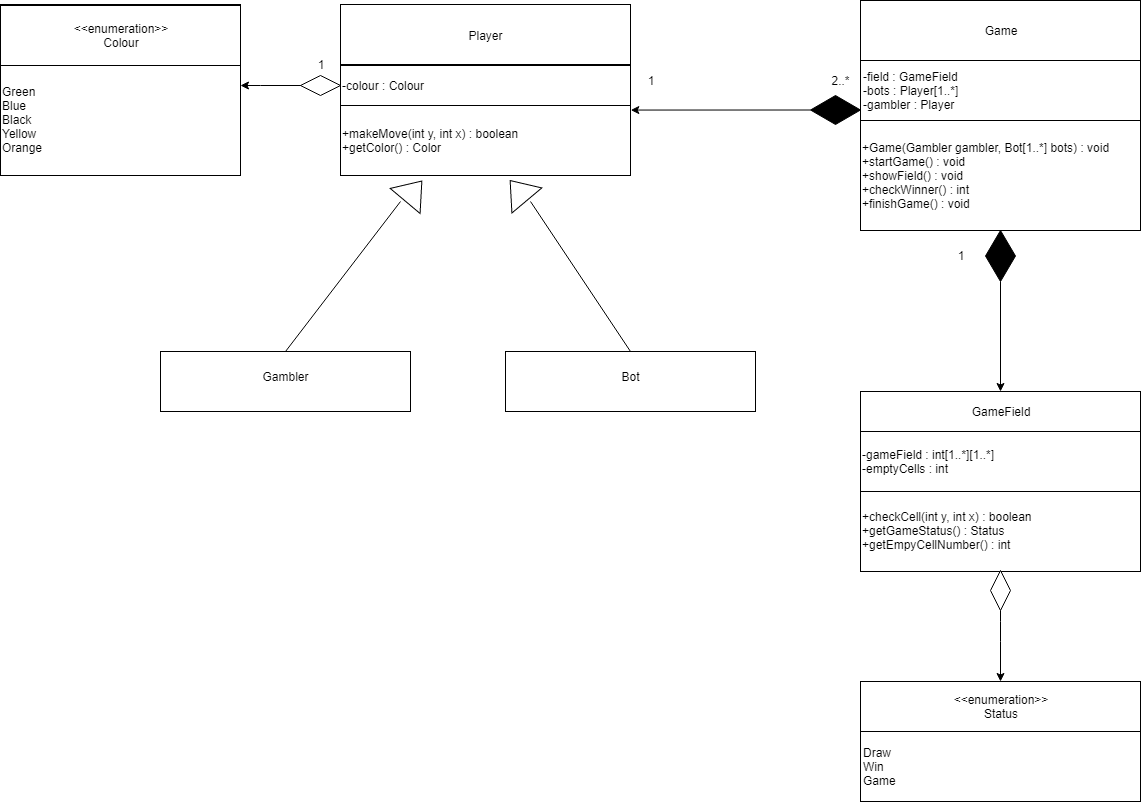

The diagram above was exported from draw.io. Its source (the exported page's mxGraphModel, read from the mxfile embedded in the PNG):
<mxGraphModel dx="1595" dy="1613" grid="1" gridSize="10" guides="1" tooltips="1" connect="1" arrows="1" fold="1" page="1" pageScale="1" pageWidth="827" pageHeight="1169" math="0" shadow="0">
  <root>
    <mxCell id="0" />
    <mxCell id="1" parent="0" />
    <mxCell id="TBtzjZbY9yW8fYqn-Yq0-1" value="" style="rounded=0;whiteSpace=wrap;html=1;" parent="1" vertex="1">
      <mxGeometry x="320" y="220" width="280" height="180" as="geometry" />
    </mxCell>
    <mxCell id="TBtzjZbY9yW8fYqn-Yq0-2" value="" style="rounded=0;whiteSpace=wrap;html=1;" parent="1" vertex="1">
      <mxGeometry x="320" y="220" width="280" height="40" as="geometry" />
    </mxCell>
    <mxCell id="TBtzjZbY9yW8fYqn-Yq0-3" value="GameField" style="text;html=1;strokeColor=none;fillColor=none;align=center;verticalAlign=middle;whiteSpace=wrap;rounded=0;" parent="1" vertex="1">
      <mxGeometry x="320" y="220" width="280" height="40" as="geometry" />
    </mxCell>
    <mxCell id="TBtzjZbY9yW8fYqn-Yq0-4" value="" style="rounded=0;whiteSpace=wrap;html=1;" parent="1" vertex="1">
      <mxGeometry x="320" y="260" width="280" height="60" as="geometry" />
    </mxCell>
    <mxCell id="TBtzjZbY9yW8fYqn-Yq0-5" value="-gameField : int[1..*][1..*]&lt;br&gt;-emptyCells : int" style="text;html=1;strokeColor=none;fillColor=none;align=left;verticalAlign=middle;whiteSpace=wrap;rounded=0;" parent="1" vertex="1">
      <mxGeometry x="320" y="260" width="280" height="60" as="geometry" />
    </mxCell>
    <mxCell id="TBtzjZbY9yW8fYqn-Yq0-6" value="+checkCell(int y, int x) : boolean&lt;br&gt;+getGameStatus() : Status&lt;br&gt;+getEmpyCellNumber() : int" style="text;html=1;strokeColor=none;fillColor=none;align=left;verticalAlign=middle;whiteSpace=wrap;rounded=0;" parent="1" vertex="1">
      <mxGeometry x="320" y="319" width="280" height="80" as="geometry" />
    </mxCell>
    <mxCell id="TBtzjZbY9yW8fYqn-Yq0-11" value="Draw&lt;br&gt;Win&lt;br&gt;Game" style="rounded=0;whiteSpace=wrap;html=1;align=left;" parent="1" vertex="1">
      <mxGeometry x="320" y="560" width="280" height="70" as="geometry" />
    </mxCell>
    <mxCell id="TBtzjZbY9yW8fYqn-Yq0-12" value="" style="rounded=0;whiteSpace=wrap;html=1;" parent="1" vertex="1">
      <mxGeometry x="320" y="510" width="280" height="50" as="geometry" />
    </mxCell>
    <mxCell id="TBtzjZbY9yW8fYqn-Yq0-13" value="&amp;lt;&amp;lt;enumeration&amp;gt;&amp;gt;&lt;br&gt;Status" style="text;html=1;strokeColor=none;fillColor=none;align=center;verticalAlign=middle;whiteSpace=wrap;rounded=0;" parent="1" vertex="1">
      <mxGeometry x="320" y="510" width="280" height="50" as="geometry" />
    </mxCell>
    <mxCell id="TBtzjZbY9yW8fYqn-Yq0-16" value="" style="endArrow=classic;html=1;entryX=0.5;entryY=0;entryDx=0;entryDy=0;exitX=0.5;exitY=1;exitDx=0;exitDy=0;" parent="1" source="TBtzjZbY9yW8fYqn-Yq0-17" target="TBtzjZbY9yW8fYqn-Yq0-13" edge="1">
      <mxGeometry width="50" height="50" relative="1" as="geometry">
        <mxPoint x="460" y="450" as="sourcePoint" />
        <mxPoint x="435" y="479.5" as="targetPoint" />
        <Array as="points">
          <mxPoint x="460" y="460" />
        </Array>
      </mxGeometry>
    </mxCell>
    <mxCell id="TBtzjZbY9yW8fYqn-Yq0-17" value="" style="rhombus;whiteSpace=wrap;html=1;" parent="1" vertex="1">
      <mxGeometry x="450" y="399" width="20" height="40" as="geometry" />
    </mxCell>
    <mxCell id="TBtzjZbY9yW8fYqn-Yq0-23" value="" style="endArrow=classic;html=1;entryX=0.5;entryY=0;entryDx=0;entryDy=0;exitX=0.5;exitY=1;exitDx=0;exitDy=0;" parent="1" source="TBtzjZbY9yW8fYqn-Yq0-6" target="TBtzjZbY9yW8fYqn-Yq0-17" edge="1">
      <mxGeometry width="50" height="50" relative="1" as="geometry">
        <mxPoint x="460" y="399" as="sourcePoint" />
        <mxPoint x="460" y="510" as="targetPoint" />
        <Array as="points" />
      </mxGeometry>
    </mxCell>
    <mxCell id="TBtzjZbY9yW8fYqn-Yq0-25" value="" style="rounded=0;whiteSpace=wrap;html=1;" parent="1" vertex="1">
      <mxGeometry x="-200" y="-167" width="290" height="171" as="geometry" />
    </mxCell>
    <mxCell id="TBtzjZbY9yW8fYqn-Yq0-26" value="" style="rounded=0;whiteSpace=wrap;html=1;" parent="1" vertex="1">
      <mxGeometry x="320" y="-171" width="280" height="230" as="geometry" />
    </mxCell>
    <mxCell id="TBtzjZbY9yW8fYqn-Yq0-27" value="" style="rounded=0;whiteSpace=wrap;html=1;" parent="1" vertex="1">
      <mxGeometry x="320" y="-171" width="280" height="60" as="geometry" />
    </mxCell>
    <mxCell id="TBtzjZbY9yW8fYqn-Yq0-28" value="Game" style="text;html=1;strokeColor=none;fillColor=none;align=center;verticalAlign=middle;whiteSpace=wrap;rounded=0;" parent="1" vertex="1">
      <mxGeometry x="320" y="-171" width="280" height="60" as="geometry" />
    </mxCell>
    <mxCell id="TBtzjZbY9yW8fYqn-Yq0-30" value="-field : GameField&lt;br&gt;-bots : Player[1..*]&lt;br&gt;-gambler : Player" style="rounded=0;whiteSpace=wrap;html=1;align=left;" parent="1" vertex="1">
      <mxGeometry x="320" y="-111" width="280" height="60" as="geometry" />
    </mxCell>
    <mxCell id="TBtzjZbY9yW8fYqn-Yq0-33" value="" style="edgeStyle=orthogonalEdgeStyle;rounded=0;orthogonalLoop=1;jettySize=auto;html=1;" parent="1" source="TBtzjZbY9yW8fYqn-Yq0-36" target="TBtzjZbY9yW8fYqn-Yq0-3" edge="1">
      <mxGeometry relative="1" as="geometry" />
    </mxCell>
    <mxCell id="TBtzjZbY9yW8fYqn-Yq0-32" value="+Game(Gambler gambler, Bot[1..*] bots) : void&lt;br&gt;+startGame() : void&lt;br&gt;+showField() : void&lt;br&gt;+checkWinner() : int&lt;br&gt;+finishGame() : void" style="text;html=1;strokeColor=none;fillColor=none;align=left;verticalAlign=middle;whiteSpace=wrap;rounded=0;" parent="1" vertex="1">
      <mxGeometry x="320" y="-51" width="280" height="110" as="geometry" />
    </mxCell>
    <mxCell id="TBtzjZbY9yW8fYqn-Yq0-36" value="" style="rhombus;whiteSpace=wrap;html=1;align=left;labelBackgroundColor=#000000;labelBorderColor=#000000;fillColor=#000000;" parent="1" vertex="1">
      <mxGeometry x="445" y="59" width="30" height="51" as="geometry" />
    </mxCell>
    <mxCell id="TBtzjZbY9yW8fYqn-Yq0-39" value="1" style="text;html=1;strokeColor=none;fillColor=none;align=center;verticalAlign=middle;whiteSpace=wrap;rounded=0;labelBackgroundColor=none;" parent="1" vertex="1">
      <mxGeometry x="406.5" y="74" width="27" height="20" as="geometry" />
    </mxCell>
    <mxCell id="TBtzjZbY9yW8fYqn-Yq0-42" value="" style="rounded=0;whiteSpace=wrap;html=1;labelBackgroundColor=none;fillColor=none;align=left;noLabel=1;fontColor=none;strokeColor=#000000;" parent="1" vertex="1">
      <mxGeometry x="-200" y="-167" width="290" height="60" as="geometry" />
    </mxCell>
    <mxCell id="TBtzjZbY9yW8fYqn-Yq0-43" value="Player" style="text;html=1;strokeColor=none;fillColor=none;align=center;verticalAlign=middle;whiteSpace=wrap;rounded=0;labelBackgroundColor=none;fontColor=none;" parent="1" vertex="1">
      <mxGeometry x="-200" y="-166" width="290" height="60" as="geometry" />
    </mxCell>
    <mxCell id="TBtzjZbY9yW8fYqn-Yq0-52" value="" style="edgeStyle=orthogonalEdgeStyle;rounded=0;orthogonalLoop=1;jettySize=auto;html=1;fontColor=none;" parent="1" source="TBtzjZbY9yW8fYqn-Yq0-44" target="TBtzjZbY9yW8fYqn-Yq0-51" edge="1">
      <mxGeometry relative="1" as="geometry">
        <Array as="points">
          <mxPoint x="-280" y="-86" />
          <mxPoint x="-280" y="-86" />
        </Array>
      </mxGeometry>
    </mxCell>
    <mxCell id="TBtzjZbY9yW8fYqn-Yq0-44" value="" style="rounded=0;whiteSpace=wrap;html=1;labelBackgroundColor=none;strokeColor=#000000;fillColor=none;fontColor=none;align=left;" parent="1" vertex="1">
      <mxGeometry x="-200" y="-106" width="290" height="40" as="geometry" />
    </mxCell>
    <mxCell id="TBtzjZbY9yW8fYqn-Yq0-51" value="" style="rounded=0;whiteSpace=wrap;html=1;labelBackgroundColor=none;strokeColor=#000000;fillColor=none;fontColor=none;align=left;" parent="1" vertex="1">
      <mxGeometry x="-540" y="-106" width="240" height="110" as="geometry" />
    </mxCell>
    <mxCell id="TBtzjZbY9yW8fYqn-Yq0-45" value="-colour : Colour" style="text;html=1;strokeColor=none;fillColor=none;align=left;verticalAlign=middle;whiteSpace=wrap;rounded=0;labelBackgroundColor=none;fontColor=none;" parent="1" vertex="1">
      <mxGeometry x="-200" y="-106" width="290" height="40" as="geometry" />
    </mxCell>
    <mxCell id="TBtzjZbY9yW8fYqn-Yq0-46" value="+makeMove(int y, int x) : boolean&lt;br&gt;+getColor() : Color" style="text;html=1;strokeColor=none;fillColor=none;align=left;verticalAlign=middle;whiteSpace=wrap;rounded=0;labelBackgroundColor=none;fontColor=none;" parent="1" vertex="1">
      <mxGeometry x="-200" y="-66" width="290" height="70" as="geometry" />
    </mxCell>
    <mxCell id="TBtzjZbY9yW8fYqn-Yq0-47" value="" style="rounded=0;whiteSpace=wrap;html=1;labelBackgroundColor=none;strokeColor=#000000;fillColor=none;fontColor=none;align=left;" parent="1" vertex="1">
      <mxGeometry x="-540" y="-167" width="240" height="171" as="geometry" />
    </mxCell>
    <mxCell id="TBtzjZbY9yW8fYqn-Yq0-48" value="" style="rounded=0;whiteSpace=wrap;html=1;labelBackgroundColor=none;strokeColor=#000000;fillColor=none;fontColor=none;align=left;" parent="1" vertex="1">
      <mxGeometry x="-540" y="-166" width="240" height="60" as="geometry" />
    </mxCell>
    <mxCell id="TBtzjZbY9yW8fYqn-Yq0-49" value="&amp;lt;&amp;lt;enumeration&amp;gt;&amp;gt;&lt;br&gt;Colour" style="text;html=1;strokeColor=none;fillColor=none;align=center;verticalAlign=middle;whiteSpace=wrap;rounded=0;labelBackgroundColor=none;fontColor=none;" parent="1" vertex="1">
      <mxGeometry x="-540" y="-166" width="240" height="60" as="geometry" />
    </mxCell>
    <mxCell id="TBtzjZbY9yW8fYqn-Yq0-50" value="Green&lt;br&gt;Blue&lt;br&gt;Black&lt;br&gt;Yellow&lt;br&gt;Orange&lt;br&gt;" style="text;html=1;strokeColor=none;fillColor=none;align=left;verticalAlign=middle;whiteSpace=wrap;rounded=0;labelBackgroundColor=none;fontColor=none;" parent="1" vertex="1">
      <mxGeometry x="-540" y="-107" width="240" height="110" as="geometry" />
    </mxCell>
    <mxCell id="TBtzjZbY9yW8fYqn-Yq0-54" value="" style="rhombus;whiteSpace=wrap;html=1;labelBackgroundColor=none;strokeColor=#000000;fillColor=#ffffff;fontColor=none;align=left;" parent="1" vertex="1">
      <mxGeometry x="-240" y="-96" width="40" height="20" as="geometry" />
    </mxCell>
    <mxCell id="TBtzjZbY9yW8fYqn-Yq0-55" value="1" style="text;html=1;strokeColor=none;fillColor=none;align=center;verticalAlign=middle;whiteSpace=wrap;rounded=0;labelBackgroundColor=none;fontColor=none;" parent="1" vertex="1">
      <mxGeometry x="-235" y="-112" width="30" height="10" as="geometry" />
    </mxCell>
    <mxCell id="TBtzjZbY9yW8fYqn-Yq0-60" value="" style="rounded=0;whiteSpace=wrap;html=1;labelBackgroundColor=none;strokeColor=#000000;fillColor=#ffffff;fontColor=none;align=left;" parent="1" vertex="1">
      <mxGeometry x="-380" y="180" width="250" height="60" as="geometry" />
    </mxCell>
    <mxCell id="TBtzjZbY9yW8fYqn-Yq0-61" value="" style="rounded=0;whiteSpace=wrap;html=1;labelBackgroundColor=none;strokeColor=#000000;fillColor=#ffffff;fontColor=none;align=left;" parent="1" vertex="1">
      <mxGeometry x="-35" y="180" width="250" height="60" as="geometry" />
    </mxCell>
    <mxCell id="TBtzjZbY9yW8fYqn-Yq0-63" value="Gambler" style="text;html=1;strokeColor=none;fillColor=none;align=center;verticalAlign=middle;whiteSpace=wrap;rounded=0;labelBackgroundColor=none;fontColor=none;" parent="1" vertex="1">
      <mxGeometry x="-380" y="195" width="250" height="20" as="geometry" />
    </mxCell>
    <mxCell id="TBtzjZbY9yW8fYqn-Yq0-64" value="Bot" style="text;html=1;strokeColor=none;fillColor=none;align=center;verticalAlign=middle;whiteSpace=wrap;rounded=0;labelBackgroundColor=none;fontColor=none;" parent="1" vertex="1">
      <mxGeometry x="-30" y="195" width="240" height="20" as="geometry" />
    </mxCell>
    <mxCell id="TBtzjZbY9yW8fYqn-Yq0-76" value="" style="triangle;whiteSpace=wrap;html=1;labelBackgroundColor=none;strokeColor=#000000;fillColor=#ffffff;fontColor=none;align=left;rotation=-50;" parent="1" vertex="1">
      <mxGeometry x="-140" width="26" height="39" as="geometry" />
    </mxCell>
    <mxCell id="TBtzjZbY9yW8fYqn-Yq0-80" value="" style="endArrow=none;html=1;fontColor=none;exitX=0.5;exitY=0;exitDx=0;exitDy=0;" parent="1" source="TBtzjZbY9yW8fYqn-Yq0-60" edge="1">
      <mxGeometry width="50" height="50" relative="1" as="geometry">
        <mxPoint x="-190" y="80" as="sourcePoint" />
        <mxPoint x="-140" y="30" as="targetPoint" />
      </mxGeometry>
    </mxCell>
    <mxCell id="TBtzjZbY9yW8fYqn-Yq0-82" value="" style="triangle;whiteSpace=wrap;html=1;labelBackgroundColor=none;strokeColor=#000000;fillColor=#ffffff;fontColor=none;align=left;rotation=-130;" parent="1" vertex="1">
      <mxGeometry x="-35" y="-0.5" width="26" height="39" as="geometry" />
    </mxCell>
    <mxCell id="TBtzjZbY9yW8fYqn-Yq0-84" value="" style="endArrow=none;html=1;fontColor=none;entryX=0.5;entryY=0;entryDx=0;entryDy=0;" parent="1" target="TBtzjZbY9yW8fYqn-Yq0-61" edge="1">
      <mxGeometry width="50" height="50" relative="1" as="geometry">
        <mxPoint x="-10" y="30" as="sourcePoint" />
        <mxPoint x="40" y="30" as="targetPoint" />
      </mxGeometry>
    </mxCell>
    <mxCell id="TBtzjZbY9yW8fYqn-Yq0-85" value="" style="rhombus;whiteSpace=wrap;html=1;labelBackgroundColor=none;strokeColor=#000000;fillColor=#000000;fontColor=none;align=left;" parent="1" vertex="1">
      <mxGeometry x="270" y="-76" width="50" height="29" as="geometry" />
    </mxCell>
    <mxCell id="TBtzjZbY9yW8fYqn-Yq0-86" value="" style="endArrow=classic;html=1;fontColor=none;exitX=0;exitY=0.5;exitDx=0;exitDy=0;entryX=1.001;entryY=1.114;entryDx=0;entryDy=0;entryPerimeter=0;" parent="1" source="TBtzjZbY9yW8fYqn-Yq0-85" target="TBtzjZbY9yW8fYqn-Yq0-44" edge="1">
      <mxGeometry width="50" height="50" relative="1" as="geometry">
        <mxPoint x="220" y="-30" as="sourcePoint" />
        <mxPoint x="270" y="-80" as="targetPoint" />
      </mxGeometry>
    </mxCell>
    <mxCell id="TBtzjZbY9yW8fYqn-Yq0-87" value="1" style="text;html=1;strokeColor=none;fillColor=none;align=center;verticalAlign=middle;whiteSpace=wrap;rounded=0;labelBackgroundColor=none;fontColor=none;" parent="1" vertex="1">
      <mxGeometry x="90" y="-101" width="40" height="20" as="geometry" />
    </mxCell>
    <mxCell id="TBtzjZbY9yW8fYqn-Yq0-88" value="2..*" style="text;html=1;strokeColor=none;fillColor=none;align=center;verticalAlign=middle;whiteSpace=wrap;rounded=0;labelBackgroundColor=none;fontColor=none;" parent="1" vertex="1">
      <mxGeometry x="280" y="-101" width="40" height="20" as="geometry" />
    </mxCell>
  </root>
</mxGraphModel>